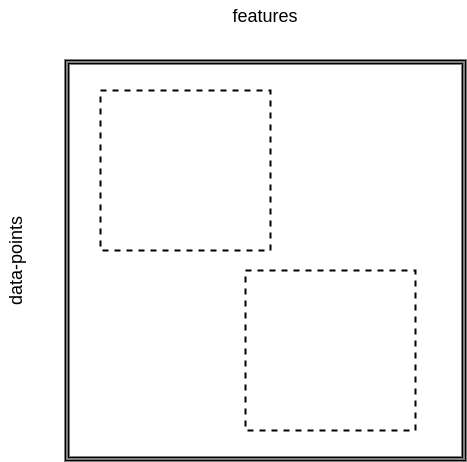

The diagram above was exported from draw.io. Its source (the exported page's mxGraphModel, read from the mxfile embedded in the PNG):
<mxGraphModel dx="2086" dy="1133" grid="1" gridSize="10" guides="1" tooltips="1" connect="1" arrows="1" fold="1" page="1" pageScale="1" pageWidth="826" pageHeight="1169" background="#ffffff" math="0" shadow="0">
  <root>
    <mxCell id="0" />
    <mxCell id="1" parent="0" />
    <mxCell id="2" value="" style="shape=ext;double=1;whiteSpace=wrap;html=1;strokeColor=#000000;strokeWidth=2;fillColor=none;fontSize=18;align=center;" vertex="1" parent="1">
      <mxGeometry x="220" y="120" width="400" height="400" as="geometry" />
    </mxCell>
    <mxCell id="3" value="" style="whiteSpace=wrap;html=1;strokeColor=#000000;strokeWidth=2;fillColor=none;fontSize=18;align=center;dashed=1;" vertex="1" parent="1">
      <mxGeometry x="255" y="150" width="170" height="160" as="geometry" />
    </mxCell>
    <mxCell id="4" value="" style="whiteSpace=wrap;html=1;strokeColor=#000000;strokeWidth=2;fillColor=none;fontSize=18;align=center;dashed=1;" vertex="1" parent="1">
      <mxGeometry x="400" y="330" width="170" height="160" as="geometry" />
    </mxCell>
    <mxCell id="5" value="features" style="text;html=1;strokeColor=none;fillColor=none;align=center;verticalAlign=middle;whiteSpace=wrap;dashed=1;fontSize=18;" vertex="1" parent="1">
      <mxGeometry x="360" y="60" width="120" height="30" as="geometry" />
    </mxCell>
    <mxCell id="6" value="data-points" style="text;html=1;strokeColor=none;fillColor=none;align=center;verticalAlign=middle;whiteSpace=wrap;dashed=1;fontSize=18;direction=west;rotation=-90;" vertex="1" parent="1">
      <mxGeometry x="110" y="305" width="120" height="30" as="geometry" />
    </mxCell>
  </root>
</mxGraphModel>